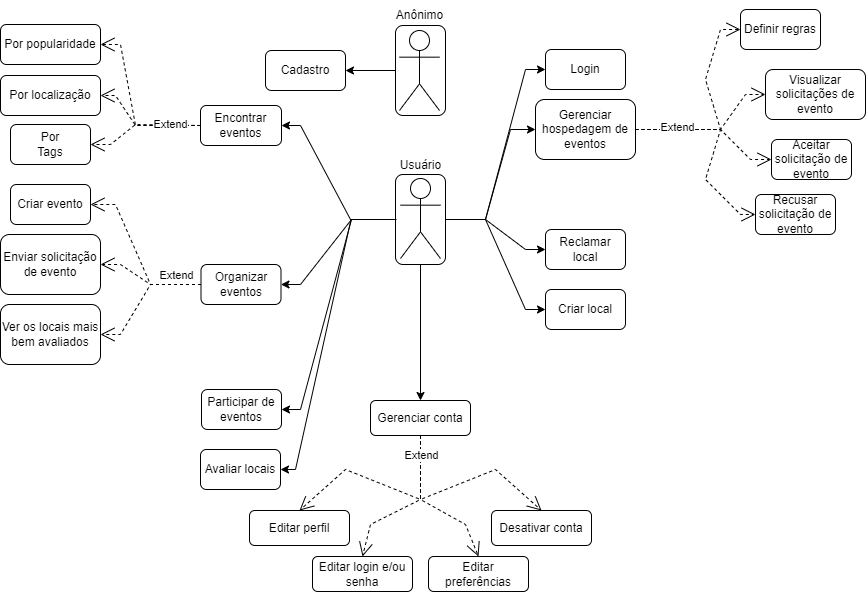

The diagram above was exported from draw.io. Its source (the exported page's mxGraphModel, read from the mxfile embedded in the PNG):
<mxGraphModel dx="1300" dy="807" grid="1" gridSize="5" guides="1" tooltips="1" connect="1" arrows="1" fold="1" page="1" pageScale="1" pageWidth="827" pageHeight="1169" background="none" math="0" shadow="0">
  <root>
    <mxCell id="0" />
    <mxCell id="1" parent="0" />
    <mxCell id="G0rfExb6mePZZZOm--p5-13" value="" style="rounded=1;whiteSpace=wrap;html=1;fillColor=none;" parent="1" vertex="1">
      <mxGeometry x="415" y="76" width="50" height="90" as="geometry" />
    </mxCell>
    <mxCell id="u2i8JgAWdWb5I-25k4Pi-8" value="" style="endArrow=open;endSize=12;dashed=1;html=1;rounded=0;exitX=0;exitY=0.5;exitDx=0;exitDy=0;entryX=1;entryY=0.5;entryDx=0;entryDy=0;" edge="1" parent="1" source="G0rfExb6mePZZZOm--p5-30" target="u2i8JgAWdWb5I-25k4Pi-4">
      <mxGeometry x="0.0091" width="160" relative="1" as="geometry">
        <mxPoint x="234.5" y="280" as="sourcePoint" />
        <mxPoint x="135" y="245" as="targetPoint" />
        <Array as="points">
          <mxPoint x="170" y="335" />
          <mxPoint x="135" y="255" />
        </Array>
        <mxPoint as="offset" />
      </mxGeometry>
    </mxCell>
    <mxCell id="G0rfExb6mePZZZOm--p5-41" value="" style="endArrow=open;endSize=12;dashed=1;html=1;rounded=0;entryX=0;entryY=0.5;entryDx=0;entryDy=0;exitX=1;exitY=0.5;exitDx=0;exitDy=0;" parent="1" source="G0rfExb6mePZZZOm--p5-17" target="G0rfExb6mePZZZOm--p5-19" edge="1">
      <mxGeometry width="160" relative="1" as="geometry">
        <mxPoint x="670" y="165" as="sourcePoint" />
        <mxPoint x="760" y="70" as="targetPoint" />
        <Array as="points">
          <mxPoint x="740" y="180" />
          <mxPoint x="725" y="230" />
          <mxPoint x="760" y="265" />
        </Array>
      </mxGeometry>
    </mxCell>
    <mxCell id="G0rfExb6mePZZZOm--p5-39" value="" style="endArrow=open;endSize=12;dashed=1;html=1;rounded=0;entryX=0;entryY=0.5;entryDx=0;entryDy=0;exitX=1;exitY=0.5;exitDx=0;exitDy=0;" parent="1" source="G0rfExb6mePZZZOm--p5-17" target="G0rfExb6mePZZZOm--p5-21" edge="1">
      <mxGeometry width="160" relative="1" as="geometry">
        <mxPoint x="695" y="145" as="sourcePoint" />
        <mxPoint x="740" y="185" as="targetPoint" />
        <Array as="points">
          <mxPoint x="740" y="180" />
          <mxPoint x="765" y="145" />
        </Array>
      </mxGeometry>
    </mxCell>
    <mxCell id="G0rfExb6mePZZZOm--p5-2" value="Usuário" style="shape=umlActor;verticalLabelPosition=top;verticalAlign=bottom;html=1;outlineConnect=0;labelPosition=center;align=center;spacingTop=0;spacingBottom=2;spacing=4;" parent="1" vertex="1">
      <mxGeometry x="420" y="229" width="40" height="80" as="geometry" />
    </mxCell>
    <mxCell id="G0rfExb6mePZZZOm--p5-4" value="" style="rounded=1;whiteSpace=wrap;html=1;fillColor=none;spacingTop=0;spacing=2;" parent="1" vertex="1">
      <mxGeometry x="415" y="225" width="50" height="90" as="geometry" />
    </mxCell>
    <mxCell id="G0rfExb6mePZZZOm--p5-8" value="Cadastro" style="rounded=1;whiteSpace=wrap;html=1;fillColor=none;" parent="1" vertex="1">
      <mxGeometry x="285" y="101" width="80" height="40" as="geometry" />
    </mxCell>
    <mxCell id="G0rfExb6mePZZZOm--p5-12" value="" style="shape=umlActor;verticalLabelPosition=bottom;verticalAlign=top;html=1;outlineConnect=0;" parent="1" vertex="1">
      <mxGeometry x="419" y="81" width="40" height="80" as="geometry" />
    </mxCell>
    <mxCell id="G0rfExb6mePZZZOm--p5-14" value="" style="endArrow=classic;html=1;rounded=0;curved=1;exitX=0;exitY=0.5;exitDx=0;exitDy=0;entryX=1;entryY=0.5;entryDx=0;entryDy=0;" parent="1" source="G0rfExb6mePZZZOm--p5-13" target="G0rfExb6mePZZZOm--p5-8" edge="1">
      <mxGeometry width="50" height="50" relative="1" as="geometry">
        <mxPoint x="510" y="135" as="sourcePoint" />
        <mxPoint x="560" y="85" as="targetPoint" />
      </mxGeometry>
    </mxCell>
    <mxCell id="G0rfExb6mePZZZOm--p5-17" value="Gerenciar &lt;br&gt;hospedagem de eventos" style="rounded=1;whiteSpace=wrap;html=1;fillColor=none;" parent="1" vertex="1">
      <mxGeometry x="555" y="150" width="100" height="60" as="geometry" />
    </mxCell>
    <mxCell id="G0rfExb6mePZZZOm--p5-19" value="Recusar solicitação de evento" style="rounded=1;whiteSpace=wrap;html=1;fillColor=none;" parent="1" vertex="1">
      <mxGeometry x="775" y="245" width="80" height="40" as="geometry" />
    </mxCell>
    <mxCell id="G0rfExb6mePZZZOm--p5-20" value="Aceitar solicitação de evento" style="rounded=1;whiteSpace=wrap;html=1;fillColor=none;" parent="1" vertex="1">
      <mxGeometry x="791" y="190" width="80" height="40" as="geometry" />
    </mxCell>
    <mxCell id="G0rfExb6mePZZZOm--p5-21" value="Visualizar solicitações de evento" style="rounded=1;whiteSpace=wrap;html=1;fillColor=none;" parent="1" vertex="1">
      <mxGeometry x="785" y="120" width="100" height="50" as="geometry" />
    </mxCell>
    <mxCell id="G0rfExb6mePZZZOm--p5-30" value="Organizar eventos" style="rounded=1;whiteSpace=wrap;html=1;fillColor=none;" parent="1" vertex="1">
      <mxGeometry x="220.5" y="315" width="80" height="40" as="geometry" />
    </mxCell>
    <mxCell id="G0rfExb6mePZZZOm--p5-32" value="Definir regras" style="rounded=1;whiteSpace=wrap;html=1;fillColor=none;" parent="1" vertex="1">
      <mxGeometry x="760" y="60" width="80" height="40" as="geometry" />
    </mxCell>
    <mxCell id="G0rfExb6mePZZZOm--p5-34" value="Enviar solicitação de evento" style="rounded=1;whiteSpace=wrap;html=1;fillColor=none;" parent="1" vertex="1">
      <mxGeometry x="20" y="285" width="100" height="60" as="geometry" />
    </mxCell>
    <mxCell id="G0rfExb6mePZZZOm--p5-40" value="" style="endArrow=open;endSize=12;dashed=1;html=1;rounded=0;entryX=0;entryY=0.5;entryDx=0;entryDy=0;exitX=1;exitY=0.5;exitDx=0;exitDy=0;" parent="1" source="G0rfExb6mePZZZOm--p5-17" target="G0rfExb6mePZZZOm--p5-32" edge="1">
      <mxGeometry width="160" relative="1" as="geometry">
        <mxPoint x="665" y="170" as="sourcePoint" />
        <mxPoint x="785" y="140" as="targetPoint" />
        <Array as="points">
          <mxPoint x="740" y="180" />
          <mxPoint x="725" y="130" />
          <mxPoint x="740" y="80" />
        </Array>
      </mxGeometry>
    </mxCell>
    <mxCell id="G0rfExb6mePZZZOm--p5-36" value="Extend" style="endArrow=open;endSize=12;dashed=1;html=1;rounded=0;exitX=1;exitY=0.5;exitDx=0;exitDy=0;entryX=0;entryY=0.5;entryDx=0;entryDy=0;" parent="1" source="G0rfExb6mePZZZOm--p5-17" target="G0rfExb6mePZZZOm--p5-20" edge="1">
      <mxGeometry x="-0.4495" y="2" width="160" relative="1" as="geometry">
        <mxPoint x="645" y="185" as="sourcePoint" />
        <mxPoint x="730" y="260" as="targetPoint" />
        <Array as="points">
          <mxPoint x="740" y="180" />
          <mxPoint x="770" y="210" />
        </Array>
        <mxPoint as="offset" />
      </mxGeometry>
    </mxCell>
    <mxCell id="G0rfExb6mePZZZOm--p5-68" value="" style="endArrow=open;endSize=12;dashed=1;html=1;rounded=0;entryX=1;entryY=0.5;entryDx=0;entryDy=0;exitX=0;exitY=0.5;exitDx=0;exitDy=0;" parent="1" source="G0rfExb6mePZZZOm--p5-75" target="G0rfExb6mePZZZOm--p5-74" edge="1">
      <mxGeometry width="160" relative="1" as="geometry">
        <mxPoint x="210" y="145" as="sourcePoint" />
        <mxPoint x="120" y="145" as="targetPoint" />
        <Array as="points">
          <mxPoint x="155" y="176" />
          <mxPoint x="135" y="146" />
        </Array>
      </mxGeometry>
    </mxCell>
    <mxCell id="G0rfExb6mePZZZOm--p5-73" value="Por&lt;br&gt;Tags" style="rounded=1;whiteSpace=wrap;html=1;fillColor=none;" parent="1" vertex="1">
      <mxGeometry x="30" y="175" width="80" height="40" as="geometry" />
    </mxCell>
    <mxCell id="G0rfExb6mePZZZOm--p5-74" value="Por localização" style="rounded=1;whiteSpace=wrap;html=1;fillColor=none;" parent="1" vertex="1">
      <mxGeometry x="20" y="126" width="100" height="40" as="geometry" />
    </mxCell>
    <mxCell id="G0rfExb6mePZZZOm--p5-75" value="Encontrar eventos" style="rounded=1;whiteSpace=wrap;html=1;fillColor=none;" parent="1" vertex="1">
      <mxGeometry x="220" y="156" width="81" height="40" as="geometry" />
    </mxCell>
    <mxCell id="G0rfExb6mePZZZOm--p5-76" value="" style="endArrow=open;endSize=12;dashed=1;html=1;rounded=0;exitX=0;exitY=0.5;exitDx=0;exitDy=0;entryX=1;entryY=0.5;entryDx=0;entryDy=0;" parent="1" target="G0rfExb6mePZZZOm--p5-34" edge="1" source="G0rfExb6mePZZZOm--p5-30">
      <mxGeometry x="0.0091" width="160" relative="1" as="geometry">
        <mxPoint x="219.5" y="354" as="sourcePoint" />
        <mxPoint x="119" y="332.9999999999999" as="targetPoint" />
        <Array as="points">
          <mxPoint x="170" y="335" />
          <mxPoint x="140" y="315" />
        </Array>
        <mxPoint as="offset" />
      </mxGeometry>
    </mxCell>
    <mxCell id="G0rfExb6mePZZZOm--p5-77" value="" style="endArrow=classic;html=1;rounded=0;exitX=0;exitY=0.5;exitDx=0;exitDy=0;entryX=1;entryY=0.5;entryDx=0;entryDy=0;" parent="1" target="G0rfExb6mePZZZOm--p5-75" edge="1">
      <mxGeometry width="50" height="50" relative="1" as="geometry">
        <mxPoint x="415" y="270" as="sourcePoint" />
        <mxPoint x="300" y="355" as="targetPoint" />
        <Array as="points">
          <mxPoint x="370" y="270" />
          <mxPoint x="320" y="176" />
        </Array>
      </mxGeometry>
    </mxCell>
    <mxCell id="G0rfExb6mePZZZOm--p5-78" value="" style="endArrow=classic;html=1;rounded=0;entryX=1;entryY=0.5;entryDx=0;entryDy=0;exitX=0;exitY=0.5;exitDx=0;exitDy=0;" parent="1" target="G0rfExb6mePZZZOm--p5-30" edge="1" source="G0rfExb6mePZZZOm--p5-4">
      <mxGeometry width="50" height="50" relative="1" as="geometry">
        <mxPoint x="405" y="255" as="sourcePoint" />
        <mxPoint x="301" y="355" as="targetPoint" />
        <Array as="points">
          <mxPoint x="371" y="270" />
          <mxPoint x="320" y="335" />
        </Array>
      </mxGeometry>
    </mxCell>
    <mxCell id="G0rfExb6mePZZZOm--p5-80" value="Anônimo" style="text;html=1;align=center;verticalAlign=middle;resizable=0;points=[];autosize=1;strokeColor=none;fillColor=none;" parent="1" vertex="1">
      <mxGeometry x="404" y="51" width="70" height="30" as="geometry" />
    </mxCell>
    <mxCell id="kK2X2RRpFMHcs3AV0AdH-1" value="" style="endArrow=classic;html=1;rounded=0;exitX=0.5;exitY=1;exitDx=0;exitDy=0;entryX=0.5;entryY=0;entryDx=0;entryDy=0;" parent="1" source="G0rfExb6mePZZZOm--p5-4" target="kK2X2RRpFMHcs3AV0AdH-2" edge="1">
      <mxGeometry width="50" height="50" relative="1" as="geometry">
        <mxPoint x="455" y="315" as="sourcePoint" />
        <mxPoint x="440" y="380" as="targetPoint" />
      </mxGeometry>
    </mxCell>
    <mxCell id="kK2X2RRpFMHcs3AV0AdH-2" value="Gerenciar conta" style="rounded=1;whiteSpace=wrap;html=1;fillColor=none;" parent="1" vertex="1">
      <mxGeometry x="390" y="451" width="100" height="35" as="geometry" />
    </mxCell>
    <mxCell id="kK2X2RRpFMHcs3AV0AdH-7" value="Editar perfil" style="rounded=1;whiteSpace=wrap;html=1;fillColor=none;" parent="1" vertex="1">
      <mxGeometry x="269" y="561" width="100" height="35" as="geometry" />
    </mxCell>
    <mxCell id="kK2X2RRpFMHcs3AV0AdH-8" value="Editar login e/ou senha" style="rounded=1;whiteSpace=wrap;html=1;fillColor=none;" parent="1" vertex="1">
      <mxGeometry x="332" y="607" width="100" height="35" as="geometry" />
    </mxCell>
    <mxCell id="kK2X2RRpFMHcs3AV0AdH-9" value="Editar preferências" style="rounded=1;whiteSpace=wrap;html=1;fillColor=none;" parent="1" vertex="1">
      <mxGeometry x="448" y="607" width="100" height="35" as="geometry" />
    </mxCell>
    <mxCell id="kK2X2RRpFMHcs3AV0AdH-10" value="Desativar conta" style="rounded=1;whiteSpace=wrap;html=1;fillColor=none;" parent="1" vertex="1">
      <mxGeometry x="511" y="561" width="100" height="35" as="geometry" />
    </mxCell>
    <mxCell id="kK2X2RRpFMHcs3AV0AdH-13" value="" style="endArrow=open;endSize=12;dashed=1;html=1;rounded=0;entryX=0.5;entryY=0;entryDx=0;entryDy=0;exitX=0.5;exitY=1;exitDx=0;exitDy=0;" parent="1" source="kK2X2RRpFMHcs3AV0AdH-2" target="kK2X2RRpFMHcs3AV0AdH-10" edge="1">
      <mxGeometry x="-0.4495" y="2" width="160" relative="1" as="geometry">
        <mxPoint x="440" y="520" as="sourcePoint" />
        <mxPoint x="550" y="580" as="targetPoint" />
        <Array as="points">
          <mxPoint x="440" y="550" />
          <mxPoint x="515" y="520" />
        </Array>
        <mxPoint as="offset" />
      </mxGeometry>
    </mxCell>
    <mxCell id="kK2X2RRpFMHcs3AV0AdH-15" value="" style="endArrow=open;endSize=12;dashed=1;html=1;rounded=0;exitX=0.5;exitY=1;exitDx=0;exitDy=0;entryX=0.5;entryY=0;entryDx=0;entryDy=0;" parent="1" source="kK2X2RRpFMHcs3AV0AdH-2" target="kK2X2RRpFMHcs3AV0AdH-9" edge="1">
      <mxGeometry x="-0.4495" y="2" width="160" relative="1" as="geometry">
        <mxPoint x="515" y="490" as="sourcePoint" />
        <mxPoint x="645" y="520" as="targetPoint" />
        <Array as="points">
          <mxPoint x="440" y="550" />
          <mxPoint x="485" y="575" />
        </Array>
        <mxPoint as="offset" />
      </mxGeometry>
    </mxCell>
    <mxCell id="kK2X2RRpFMHcs3AV0AdH-16" value="" style="endArrow=open;endSize=12;dashed=1;html=1;rounded=0;exitX=0.5;exitY=1;exitDx=0;exitDy=0;entryX=0.5;entryY=0;entryDx=0;entryDy=0;" parent="1" source="kK2X2RRpFMHcs3AV0AdH-2" target="kK2X2RRpFMHcs3AV0AdH-7" edge="1">
      <mxGeometry x="-0.4495" y="2" width="160" relative="1" as="geometry">
        <mxPoint x="385" y="515" as="sourcePoint" />
        <mxPoint x="455" y="605" as="targetPoint" />
        <Array as="points">
          <mxPoint x="440" y="550" />
          <mxPoint x="365" y="520" />
        </Array>
        <mxPoint as="offset" />
      </mxGeometry>
    </mxCell>
    <mxCell id="kK2X2RRpFMHcs3AV0AdH-17" value="" style="endArrow=open;endSize=12;dashed=1;html=1;rounded=0;exitX=0.5;exitY=1;exitDx=0;exitDy=0;entryX=0.5;entryY=0;entryDx=0;entryDy=0;" parent="1" source="kK2X2RRpFMHcs3AV0AdH-2" target="kK2X2RRpFMHcs3AV0AdH-8" edge="1">
      <mxGeometry x="-0.4495" y="2" width="160" relative="1" as="geometry">
        <mxPoint x="445" y="520" as="sourcePoint" />
        <mxPoint x="350" y="580" as="targetPoint" />
        <Array as="points">
          <mxPoint x="440" y="550" />
          <mxPoint x="390" y="575" />
        </Array>
        <mxPoint as="offset" />
      </mxGeometry>
    </mxCell>
    <mxCell id="seMYRsCILHoJs0sbhEoO-3" value="Extend" style="edgeLabel;html=1;align=center;verticalAlign=middle;resizable=0;points=[];" parent="kK2X2RRpFMHcs3AV0AdH-17" connectable="0" vertex="1">
      <mxGeometry x="-0.7683" relative="1" as="geometry">
        <mxPoint y="1" as="offset" />
      </mxGeometry>
    </mxCell>
    <mxCell id="seMYRsCILHoJs0sbhEoO-4" value="Ver os locais mais bem avaliados" style="rounded=1;whiteSpace=wrap;html=1;fillColor=none;" parent="1" vertex="1">
      <mxGeometry x="20" y="355" width="100" height="60" as="geometry" />
    </mxCell>
    <mxCell id="seMYRsCILHoJs0sbhEoO-6" value="" style="endArrow=open;endSize=12;dashed=1;html=1;rounded=0;exitX=0;exitY=0.5;exitDx=0;exitDy=0;entryX=1;entryY=0.5;entryDx=0;entryDy=0;" parent="1" source="G0rfExb6mePZZZOm--p5-30" target="seMYRsCILHoJs0sbhEoO-4" edge="1">
      <mxGeometry x="0.0091" width="160" relative="1" as="geometry">
        <mxPoint x="231" y="397" as="sourcePoint" />
        <mxPoint x="120" y="409" as="targetPoint" />
        <Array as="points">
          <mxPoint x="170" y="335" />
          <mxPoint x="140" y="385" />
        </Array>
        <mxPoint as="offset" />
      </mxGeometry>
    </mxCell>
    <mxCell id="seMYRsCILHoJs0sbhEoO-8" value="Extend" style="edgeLabel;html=1;align=center;verticalAlign=middle;resizable=0;points=[];" parent="seMYRsCILHoJs0sbhEoO-6" connectable="0" vertex="1">
      <mxGeometry x="-0.4217" relative="1" as="geometry">
        <mxPoint x="11" y="-10" as="offset" />
      </mxGeometry>
    </mxCell>
    <mxCell id="seMYRsCILHoJs0sbhEoO-11" value="Login" style="rounded=1;whiteSpace=wrap;html=1;fillColor=none;" parent="1" vertex="1">
      <mxGeometry x="565" y="100" width="80" height="40" as="geometry" />
    </mxCell>
    <mxCell id="seMYRsCILHoJs0sbhEoO-15" value="" style="endArrow=classic;html=1;rounded=0;exitX=1;exitY=0.5;exitDx=0;exitDy=0;entryX=0;entryY=0.5;entryDx=0;entryDy=0;" parent="1" source="G0rfExb6mePZZZOm--p5-4" target="seMYRsCILHoJs0sbhEoO-11" edge="1">
      <mxGeometry width="50" height="50" relative="1" as="geometry">
        <mxPoint x="495" y="335" as="sourcePoint" />
        <mxPoint x="490" y="275" as="targetPoint" />
        <Array as="points">
          <mxPoint x="505" y="270" />
          <mxPoint x="545" y="120" />
        </Array>
      </mxGeometry>
    </mxCell>
    <mxCell id="u2i8JgAWdWb5I-25k4Pi-1" value="Por popularidade" style="rounded=1;whiteSpace=wrap;html=1;fillColor=none;" vertex="1" parent="1">
      <mxGeometry x="20" y="75" width="100" height="40" as="geometry" />
    </mxCell>
    <mxCell id="u2i8JgAWdWb5I-25k4Pi-3" value="" style="endArrow=open;endSize=12;dashed=1;html=1;rounded=0;entryX=1;entryY=0.5;entryDx=0;entryDy=0;exitX=0;exitY=0.5;exitDx=0;exitDy=0;" edge="1" parent="1" source="G0rfExb6mePZZZOm--p5-75" target="u2i8JgAWdWb5I-25k4Pi-1">
      <mxGeometry width="160" relative="1" as="geometry">
        <mxPoint x="230" y="147.5" as="sourcePoint" />
        <mxPoint x="130" y="117.5" as="targetPoint" />
        <Array as="points">
          <mxPoint x="155" y="176" />
          <mxPoint x="140" y="95" />
        </Array>
      </mxGeometry>
    </mxCell>
    <mxCell id="G0rfExb6mePZZZOm--p5-72" value="Extend" style="endArrow=open;endSize=12;dashed=1;html=1;rounded=0;exitX=0;exitY=0.5;exitDx=0;exitDy=0;entryX=1;entryY=0.5;entryDx=0;entryDy=0;" parent="1" edge="1" target="G0rfExb6mePZZZOm--p5-73">
      <mxGeometry x="-0.4949" y="-1" width="160" relative="1" as="geometry">
        <mxPoint x="220" y="176" as="sourcePoint" />
        <mxPoint x="110" y="206" as="targetPoint" />
        <Array as="points">
          <mxPoint x="155" y="175" />
          <mxPoint x="130" y="195" />
        </Array>
        <mxPoint as="offset" />
      </mxGeometry>
    </mxCell>
    <mxCell id="u2i8JgAWdWb5I-25k4Pi-4" value="Criar evento" style="rounded=1;whiteSpace=wrap;html=1;fillColor=none;" vertex="1" parent="1">
      <mxGeometry x="30" y="235" width="80" height="40" as="geometry" />
    </mxCell>
    <mxCell id="u2i8JgAWdWb5I-25k4Pi-9" value="" style="endArrow=classic;html=1;rounded=0;entryX=0;entryY=0.5;entryDx=0;entryDy=0;exitX=1;exitY=0.5;exitDx=0;exitDy=0;" edge="1" parent="1" source="G0rfExb6mePZZZOm--p5-4" target="G0rfExb6mePZZZOm--p5-17">
      <mxGeometry width="50" height="50" relative="1" as="geometry">
        <mxPoint x="485" y="245" as="sourcePoint" />
        <mxPoint x="565" y="120" as="targetPoint" />
        <Array as="points">
          <mxPoint x="505" y="270" />
          <mxPoint x="530" y="180" />
        </Array>
      </mxGeometry>
    </mxCell>
    <mxCell id="u2i8JgAWdWb5I-25k4Pi-10" value="Participar de eventos" style="rounded=1;whiteSpace=wrap;html=1;fillColor=none;" vertex="1" parent="1">
      <mxGeometry x="221" y="440" width="80" height="40" as="geometry" />
    </mxCell>
    <mxCell id="u2i8JgAWdWb5I-25k4Pi-11" value="" style="endArrow=classic;html=1;rounded=0;exitX=0;exitY=0.5;exitDx=0;exitDy=0;entryX=1;entryY=0.5;entryDx=0;entryDy=0;" edge="1" parent="1" target="u2i8JgAWdWb5I-25k4Pi-10">
      <mxGeometry width="50" height="50" relative="1" as="geometry">
        <mxPoint x="416" y="270" as="sourcePoint" />
        <mxPoint x="301" y="335" as="targetPoint" />
        <Array as="points">
          <mxPoint x="371" y="270" />
          <mxPoint x="320" y="460" />
        </Array>
      </mxGeometry>
    </mxCell>
    <mxCell id="u2i8JgAWdWb5I-25k4Pi-12" value="Avaliar locais" style="rounded=1;whiteSpace=wrap;html=1;fillColor=none;" vertex="1" parent="1">
      <mxGeometry x="220" y="500" width="80" height="40" as="geometry" />
    </mxCell>
    <mxCell id="u2i8JgAWdWb5I-25k4Pi-13" value="" style="endArrow=classic;html=1;rounded=0;exitX=0;exitY=0.5;exitDx=0;exitDy=0;entryX=1;entryY=0.5;entryDx=0;entryDy=0;" edge="1" parent="1" target="u2i8JgAWdWb5I-25k4Pi-12">
      <mxGeometry width="50" height="50" relative="1" as="geometry">
        <mxPoint x="415.5" y="270" as="sourcePoint" />
        <mxPoint x="300.5" y="460" as="targetPoint" />
        <Array as="points">
          <mxPoint x="370.5" y="270" />
          <mxPoint x="315" y="520" />
        </Array>
      </mxGeometry>
    </mxCell>
    <mxCell id="u2i8JgAWdWb5I-25k4Pi-14" value="Reclamar local" style="rounded=1;whiteSpace=wrap;html=1;fillColor=none;" vertex="1" parent="1">
      <mxGeometry x="565" y="280" width="80" height="40" as="geometry" />
    </mxCell>
    <mxCell id="u2i8JgAWdWb5I-25k4Pi-15" value="" style="endArrow=classic;html=1;rounded=0;entryX=0;entryY=0.5;entryDx=0;entryDy=0;exitX=1;exitY=0.5;exitDx=0;exitDy=0;" edge="1" parent="1" source="G0rfExb6mePZZZOm--p5-4" target="u2i8JgAWdWb5I-25k4Pi-14">
      <mxGeometry width="50" height="50" relative="1" as="geometry">
        <mxPoint x="490" y="286" as="sourcePoint" />
        <mxPoint x="580" y="196" as="targetPoint" />
        <Array as="points">
          <mxPoint x="505" y="270" />
          <mxPoint x="545" y="300" />
        </Array>
      </mxGeometry>
    </mxCell>
    <mxCell id="u2i8JgAWdWb5I-25k4Pi-16" value="Criar local" style="rounded=1;whiteSpace=wrap;html=1;fillColor=none;" vertex="1" parent="1">
      <mxGeometry x="565" y="340" width="80" height="40" as="geometry" />
    </mxCell>
    <mxCell id="u2i8JgAWdWb5I-25k4Pi-17" value="" style="endArrow=classic;html=1;rounded=0;entryX=0;entryY=0.5;entryDx=0;entryDy=0;exitX=1;exitY=0.5;exitDx=0;exitDy=0;" edge="1" parent="1" target="u2i8JgAWdWb5I-25k4Pi-16">
      <mxGeometry width="50" height="50" relative="1" as="geometry">
        <mxPoint x="465" y="270" as="sourcePoint" />
        <mxPoint x="565" y="300" as="targetPoint" />
        <Array as="points">
          <mxPoint x="505" y="270" />
          <mxPoint x="545" y="360" />
        </Array>
      </mxGeometry>
    </mxCell>
  </root>
</mxGraphModel>